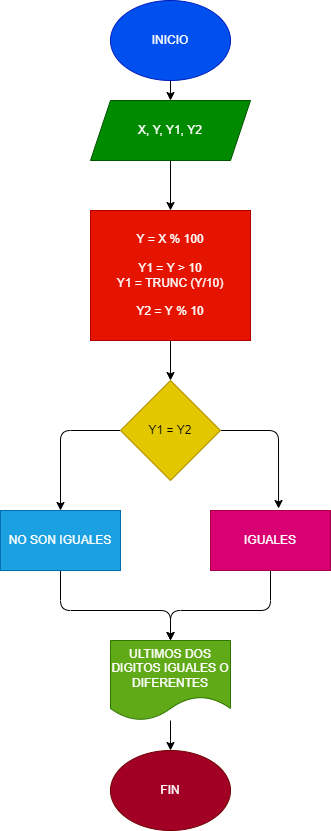

The diagram above was exported from draw.io. Its source (the exported page's mxGraphModel, read from the mxfile embedded in the PNG):
<mxGraphModel dx="650" dy="478" grid="1" gridSize="10" guides="1" tooltips="1" connect="1" arrows="1" fold="1" page="1" pageScale="1" pageWidth="827" pageHeight="1169" math="0" shadow="0">
  <root>
    <mxCell id="0" />
    <mxCell id="1" parent="0" />
    <mxCell id="4" value="" style="edgeStyle=none;html=1;" edge="1" parent="1" source="2" target="3">
      <mxGeometry relative="1" as="geometry" />
    </mxCell>
    <mxCell id="2" value="INICIO" style="ellipse;whiteSpace=wrap;html=1;fillColor=#0050ef;fontColor=#ffffff;strokeColor=#001DBC;" vertex="1" parent="1">
      <mxGeometry x="260" y="10" width="120" height="80" as="geometry" />
    </mxCell>
    <mxCell id="6" value="" style="edgeStyle=none;html=1;" edge="1" parent="1" source="3" target="5">
      <mxGeometry relative="1" as="geometry" />
    </mxCell>
    <mxCell id="3" value="X, Y, Y1, Y2" style="shape=parallelogram;perimeter=parallelogramPerimeter;whiteSpace=wrap;html=1;fixedSize=1;fillColor=#008a00;fontColor=#ffffff;strokeColor=#005700;" vertex="1" parent="1">
      <mxGeometry x="240" y="110" width="160" height="60" as="geometry" />
    </mxCell>
    <mxCell id="10" value="" style="edgeStyle=none;html=1;" edge="1" parent="1" source="5" target="7">
      <mxGeometry relative="1" as="geometry" />
    </mxCell>
    <mxCell id="5" value="Y = X % 100&lt;br&gt;&lt;br&gt;Y1 = Y &amp;gt; 10&lt;br&gt;Y1 = TRUNC (Y/10)&lt;br&gt;&lt;br&gt;Y2 = Y % 10" style="rounded=0;whiteSpace=wrap;html=1;fillColor=#e51400;fontColor=#ffffff;strokeColor=#B20000;" vertex="1" parent="1">
      <mxGeometry x="240" y="220" width="160" height="130" as="geometry" />
    </mxCell>
    <mxCell id="11" style="edgeStyle=none;html=1;exitX=0;exitY=0.5;exitDx=0;exitDy=0;entryX=0.5;entryY=0;entryDx=0;entryDy=0;" edge="1" parent="1" source="7" target="9">
      <mxGeometry relative="1" as="geometry">
        <Array as="points">
          <mxPoint x="210" y="440" />
        </Array>
      </mxGeometry>
    </mxCell>
    <mxCell id="12" style="edgeStyle=none;html=1;exitX=1;exitY=0.5;exitDx=0;exitDy=0;entryX=0.567;entryY=-0.033;entryDx=0;entryDy=0;entryPerimeter=0;" edge="1" parent="1" source="7" target="8">
      <mxGeometry relative="1" as="geometry">
        <Array as="points">
          <mxPoint x="428" y="440" />
        </Array>
      </mxGeometry>
    </mxCell>
    <mxCell id="7" value="Y1 = Y2" style="rhombus;whiteSpace=wrap;html=1;fillColor=#e3c800;fontColor=#000000;strokeColor=#B09500;" vertex="1" parent="1">
      <mxGeometry x="270" y="390" width="100" height="100" as="geometry" />
    </mxCell>
    <mxCell id="15" style="edgeStyle=none;html=1;exitX=0.5;exitY=1;exitDx=0;exitDy=0;" edge="1" parent="1" source="8">
      <mxGeometry relative="1" as="geometry">
        <mxPoint x="320" y="650" as="targetPoint" />
        <Array as="points">
          <mxPoint x="420" y="620" />
          <mxPoint x="320" y="620" />
        </Array>
      </mxGeometry>
    </mxCell>
    <mxCell id="8" value="IGUALES" style="rounded=0;whiteSpace=wrap;html=1;fillColor=#d80073;fontColor=#ffffff;strokeColor=#A50040;" vertex="1" parent="1">
      <mxGeometry x="360" y="520" width="120" height="60" as="geometry" />
    </mxCell>
    <mxCell id="14" style="edgeStyle=none;html=1;exitX=0.5;exitY=1;exitDx=0;exitDy=0;entryX=0.5;entryY=0;entryDx=0;entryDy=0;" edge="1" parent="1" source="9" target="13">
      <mxGeometry relative="1" as="geometry">
        <Array as="points">
          <mxPoint x="210" y="620" />
          <mxPoint x="320" y="620" />
        </Array>
      </mxGeometry>
    </mxCell>
    <mxCell id="9" value="NO SON IGUALES" style="rounded=0;whiteSpace=wrap;html=1;fillColor=#1ba1e2;fontColor=#ffffff;strokeColor=#006EAF;" vertex="1" parent="1">
      <mxGeometry x="150" y="520" width="120" height="60" as="geometry" />
    </mxCell>
    <mxCell id="18" value="" style="edgeStyle=none;html=1;" edge="1" parent="1" source="13" target="17">
      <mxGeometry relative="1" as="geometry" />
    </mxCell>
    <mxCell id="13" value="ULTIMOS DOS DIGITOS IGUALES O DIFERENTES" style="shape=document;whiteSpace=wrap;html=1;boundedLbl=1;fillColor=#60a917;fontColor=#ffffff;strokeColor=#2D7600;" vertex="1" parent="1">
      <mxGeometry x="260" y="650" width="120" height="80" as="geometry" />
    </mxCell>
    <mxCell id="17" value="FIN" style="ellipse;whiteSpace=wrap;html=1;direction=west;fillColor=#a20025;fontColor=#ffffff;strokeColor=#6F0000;" vertex="1" parent="1">
      <mxGeometry x="260" y="760" width="120" height="80" as="geometry" />
    </mxCell>
  </root>
</mxGraphModel>